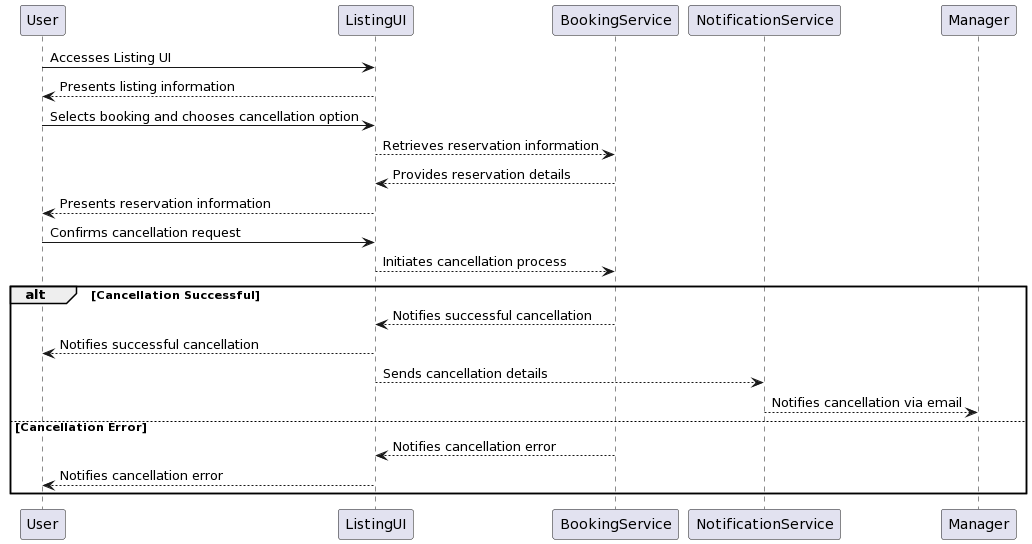

The diagram above was rendered by PlantUML. Its source (embedded in the PNG):
@startuml
User -> ListingUI: Accesses Listing UI
User <-- ListingUI: Presents listing information
User -> ListingUI: Selects booking and chooses cancellation option
ListingUI --> BookingService: Retrieves reservation information
ListingUI <-- BookingService: Provides reservation details
User <-- ListingUI: Presents reservation information
User -> ListingUI: Confirms cancellation request
ListingUI --> BookingService: Initiates cancellation process
alt Cancellation Successful
    BookingService --> ListingUI: Notifies successful cancellation
    ListingUI --> User: Notifies successful cancellation
    ListingUI --> NotificationService: Sends cancellation details
    NotificationService --> Manager: Notifies cancellation via email
else Cancellation Error
    BookingService --> ListingUI: Notifies cancellation error
    ListingUI --> User: Notifies cancellation error
end
@enduml